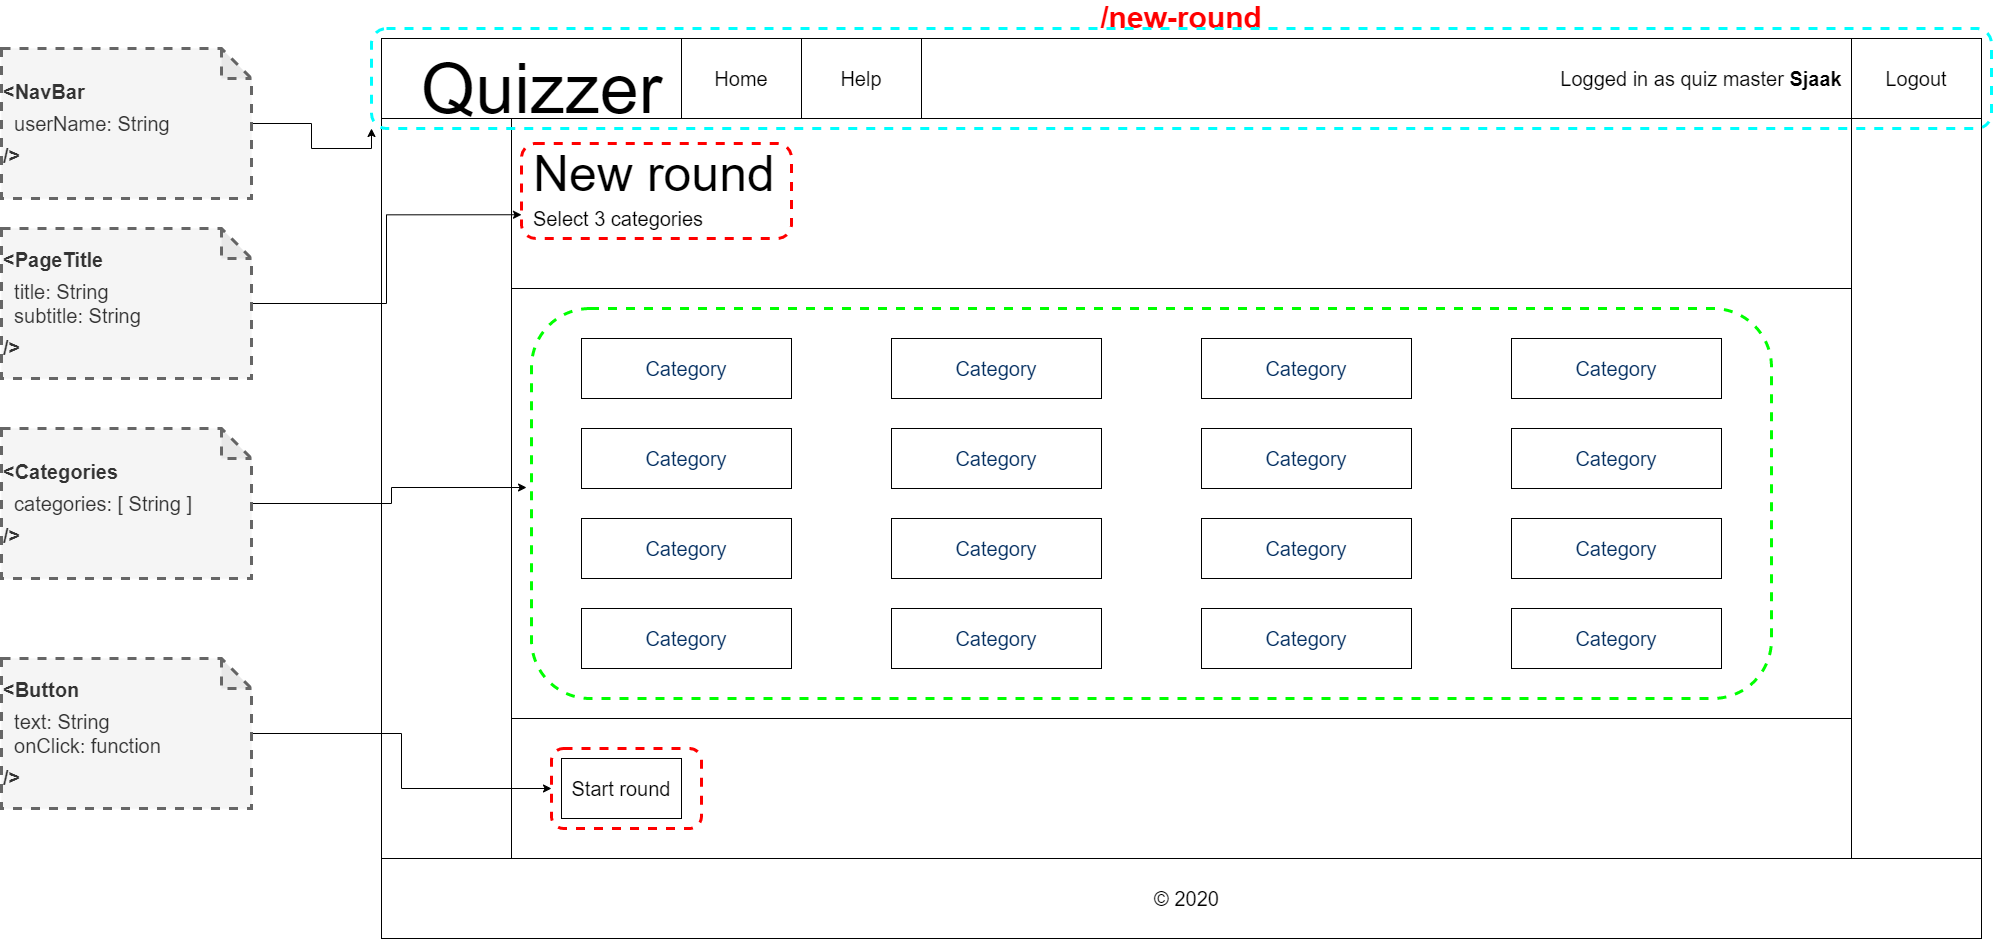

The diagram above was exported from draw.io. Its source (the exported page's mxGraphModel, read from the mxfile embedded in the PNG):
<mxGraphModel dx="3330" dy="4513" grid="1" gridSize="10" guides="1" tooltips="1" connect="1" arrows="1" fold="1" page="1" pageScale="1" pageWidth="1600" pageHeight="900" background="none" math="0" shadow="0">
  <root>
    <mxCell id="0" />
    <mxCell id="1" parent="0" />
    <mxCell id="Est8bNw1tjdF2t7d7YyS-18" value="" style="group" parent="1" vertex="1" connectable="0">
      <mxGeometry y="-2700" width="1600" height="900" as="geometry" />
    </mxCell>
    <mxCell id="OftNxyRWuHhCHEv8QF1R-1" value="&lt;font style=&quot;font-size: 30px&quot; color=&quot;#ff0000&quot;&gt;&lt;b&gt;/new-round&lt;/b&gt;&lt;/font&gt;" style="rounded=0;whiteSpace=wrap;html=1;labelPosition=center;verticalLabelPosition=top;align=center;verticalAlign=bottom;" parent="Est8bNw1tjdF2t7d7YyS-18" vertex="1">
      <mxGeometry width="1600" height="900" as="geometry" />
    </mxCell>
    <mxCell id="Est8bNw1tjdF2t7d7YyS-5" value="" style="rounded=0;whiteSpace=wrap;html=1;" parent="Est8bNw1tjdF2t7d7YyS-18" vertex="1">
      <mxGeometry width="1600" height="80" as="geometry" />
    </mxCell>
    <mxCell id="Est8bNw1tjdF2t7d7YyS-2" value="&lt;font style=&quot;font-size: 70px&quot;&gt;Quizzer&lt;/font&gt;" style="text;html=1;align=center;verticalAlign=middle;resizable=0;points=[];autosize=1;" parent="Est8bNw1tjdF2t7d7YyS-18" vertex="1">
      <mxGeometry x="30" y="30" width="260" height="40" as="geometry" />
    </mxCell>
    <mxCell id="Est8bNw1tjdF2t7d7YyS-9" value="" style="rounded=0;whiteSpace=wrap;html=1;" parent="Est8bNw1tjdF2t7d7YyS-18" vertex="1">
      <mxGeometry x="130" y="80" width="1340" height="740" as="geometry" />
    </mxCell>
    <mxCell id="Est8bNw1tjdF2t7d7YyS-10" value="" style="rounded=0;whiteSpace=wrap;html=1;" parent="Est8bNw1tjdF2t7d7YyS-18" vertex="1">
      <mxGeometry y="820" width="1600" height="80" as="geometry" />
    </mxCell>
    <mxCell id="Est8bNw1tjdF2t7d7YyS-11" value="&lt;font style=&quot;font-size: 20px&quot;&gt;© 2020&lt;/font&gt;" style="text;html=1;align=center;verticalAlign=middle;resizable=0;points=[];autosize=1;" parent="Est8bNw1tjdF2t7d7YyS-18" vertex="1">
      <mxGeometry x="765" y="850" width="80" height="20" as="geometry" />
    </mxCell>
    <mxCell id="Est8bNw1tjdF2t7d7YyS-15" value="Home" style="rounded=0;whiteSpace=wrap;html=1;fontSize=20;" parent="Est8bNw1tjdF2t7d7YyS-18" vertex="1">
      <mxGeometry x="300" width="120" height="80" as="geometry" />
    </mxCell>
    <mxCell id="Est8bNw1tjdF2t7d7YyS-16" value="Help" style="rounded=0;whiteSpace=wrap;html=1;fontSize=20;" parent="Est8bNw1tjdF2t7d7YyS-18" vertex="1">
      <mxGeometry x="420" width="120" height="80" as="geometry" />
    </mxCell>
    <mxCell id="x7alw233p6i9_YCFxXhZ-4" value="" style="rounded=0;whiteSpace=wrap;html=1;" parent="Est8bNw1tjdF2t7d7YyS-18" vertex="1">
      <mxGeometry x="130" y="80" width="1340" height="170" as="geometry" />
    </mxCell>
    <mxCell id="x7alw233p6i9_YCFxXhZ-3" value="&lt;span style=&quot;font-size: 20px&quot;&gt;Select 3 categories&lt;/span&gt;" style="text;html=1;strokeColor=none;fillColor=none;align=left;verticalAlign=middle;whiteSpace=wrap;rounded=0;" parent="Est8bNw1tjdF2t7d7YyS-18" vertex="1">
      <mxGeometry x="150" y="170" width="570" height="20" as="geometry" />
    </mxCell>
    <mxCell id="x7alw233p6i9_YCFxXhZ-2" value="&lt;font style=&quot;font-size: 50px&quot;&gt;New round&lt;/font&gt;" style="text;html=1;align=left;verticalAlign=middle;resizable=0;points=[];autosize=1;" parent="Est8bNw1tjdF2t7d7YyS-18" vertex="1">
      <mxGeometry x="150" y="120" width="260" height="30" as="geometry" />
    </mxCell>
    <mxCell id="x7alw233p6i9_YCFxXhZ-52" value="" style="rounded=0;whiteSpace=wrap;html=1;align=left;" parent="Est8bNw1tjdF2t7d7YyS-18" vertex="1">
      <mxGeometry x="130" y="250" width="1340" height="430" as="geometry" />
    </mxCell>
    <mxCell id="DsuffLEDCKIPQOBBuK-f-1" value="&lt;div style=&quot;text-align: right&quot;&gt;Logged in as quiz master &lt;b&gt;Sjaak&lt;/b&gt;&lt;/div&gt;" style="text;html=1;strokeColor=none;fillColor=none;align=center;verticalAlign=middle;whiteSpace=wrap;rounded=0;fontSize=20;" parent="Est8bNw1tjdF2t7d7YyS-18" vertex="1">
      <mxGeometry x="1170" y="30" width="300" height="20" as="geometry" />
    </mxCell>
    <mxCell id="1GDmjbEbf6oPlddbmfN6-1" value="Logout" style="rounded=0;whiteSpace=wrap;html=1;fontSize=20;" parent="Est8bNw1tjdF2t7d7YyS-18" vertex="1">
      <mxGeometry x="1470" width="130" height="80" as="geometry" />
    </mxCell>
    <mxCell id="gmF-ZJu9C05U58ZQuE1g-1" value="&lt;span style=&quot;color: rgb(3 , 47 , 98) ; font-family: , &amp;#34;consolas&amp;#34; , &amp;#34;liberation mono&amp;#34; , &amp;#34;menlo&amp;#34; , monospace ; background-color: rgb(255 , 255 , 255)&quot;&gt;&lt;font style=&quot;font-size: 20px&quot;&gt;Category&lt;/font&gt;&lt;/span&gt;" style="rounded=0;whiteSpace=wrap;html=1;" parent="Est8bNw1tjdF2t7d7YyS-18" vertex="1">
      <mxGeometry x="200" y="300" width="210" height="60" as="geometry" />
    </mxCell>
    <mxCell id="gmF-ZJu9C05U58ZQuE1g-2" value="&lt;span style=&quot;color: rgb(3 , 47 , 98) ; font-family: , &amp;#34;consolas&amp;#34; , &amp;#34;liberation mono&amp;#34; , &amp;#34;menlo&amp;#34; , monospace ; background-color: rgb(255 , 255 , 255)&quot;&gt;&lt;font style=&quot;font-size: 20px&quot;&gt;Category&lt;/font&gt;&lt;/span&gt;" style="rounded=0;whiteSpace=wrap;html=1;" parent="Est8bNw1tjdF2t7d7YyS-18" vertex="1">
      <mxGeometry x="510" y="300" width="210" height="60" as="geometry" />
    </mxCell>
    <mxCell id="gmF-ZJu9C05U58ZQuE1g-3" value="&lt;span style=&quot;color: rgb(3 , 47 , 98) ; font-family: , &amp;#34;consolas&amp;#34; , &amp;#34;liberation mono&amp;#34; , &amp;#34;menlo&amp;#34; , monospace ; background-color: rgb(255 , 255 , 255)&quot;&gt;&lt;font style=&quot;font-size: 20px&quot;&gt;Category&lt;/font&gt;&lt;/span&gt;" style="rounded=0;whiteSpace=wrap;html=1;" parent="Est8bNw1tjdF2t7d7YyS-18" vertex="1">
      <mxGeometry x="820" y="300" width="210" height="60" as="geometry" />
    </mxCell>
    <mxCell id="gmF-ZJu9C05U58ZQuE1g-4" value="&lt;span style=&quot;color: rgb(3 , 47 , 98) ; font-family: , &amp;#34;consolas&amp;#34; , &amp;#34;liberation mono&amp;#34; , &amp;#34;menlo&amp;#34; , monospace ; background-color: rgb(255 , 255 , 255)&quot;&gt;&lt;font style=&quot;font-size: 20px&quot;&gt;Category&lt;/font&gt;&lt;/span&gt;" style="rounded=0;whiteSpace=wrap;html=1;" parent="Est8bNw1tjdF2t7d7YyS-18" vertex="1">
      <mxGeometry x="1130" y="300" width="210" height="60" as="geometry" />
    </mxCell>
    <mxCell id="gmF-ZJu9C05U58ZQuE1g-5" value="&lt;span style=&quot;color: rgb(3 , 47 , 98) ; font-family: , &amp;#34;consolas&amp;#34; , &amp;#34;liberation mono&amp;#34; , &amp;#34;menlo&amp;#34; , monospace ; background-color: rgb(255 , 255 , 255)&quot;&gt;&lt;font style=&quot;font-size: 20px&quot;&gt;Category&lt;/font&gt;&lt;/span&gt;" style="rounded=0;whiteSpace=wrap;html=1;" parent="Est8bNw1tjdF2t7d7YyS-18" vertex="1">
      <mxGeometry x="200" y="300" width="210" height="60" as="geometry" />
    </mxCell>
    <mxCell id="gmF-ZJu9C05U58ZQuE1g-6" value="&lt;span style=&quot;color: rgb(3 , 47 , 98) ; font-family: , &amp;#34;consolas&amp;#34; , &amp;#34;liberation mono&amp;#34; , &amp;#34;menlo&amp;#34; , monospace ; background-color: rgb(255 , 255 , 255)&quot;&gt;&lt;font style=&quot;font-size: 20px&quot;&gt;Category&lt;/font&gt;&lt;/span&gt;" style="rounded=0;whiteSpace=wrap;html=1;" parent="Est8bNw1tjdF2t7d7YyS-18" vertex="1">
      <mxGeometry x="510" y="300" width="210" height="60" as="geometry" />
    </mxCell>
    <mxCell id="gmF-ZJu9C05U58ZQuE1g-12" value="&lt;span style=&quot;color: rgb(3 , 47 , 98) ; font-family: , &amp;#34;consolas&amp;#34; , &amp;#34;liberation mono&amp;#34; , &amp;#34;menlo&amp;#34; , monospace ; background-color: rgb(255 , 255 , 255)&quot;&gt;&lt;font style=&quot;font-size: 20px&quot;&gt;Category&lt;/font&gt;&lt;/span&gt;" style="rounded=0;whiteSpace=wrap;html=1;" parent="Est8bNw1tjdF2t7d7YyS-18" vertex="1">
      <mxGeometry x="200" y="390" width="210" height="60" as="geometry" />
    </mxCell>
    <mxCell id="gmF-ZJu9C05U58ZQuE1g-13" value="&lt;span style=&quot;color: rgb(3 , 47 , 98) ; font-family: , &amp;#34;consolas&amp;#34; , &amp;#34;liberation mono&amp;#34; , &amp;#34;menlo&amp;#34; , monospace ; background-color: rgb(255 , 255 , 255)&quot;&gt;&lt;font style=&quot;font-size: 20px&quot;&gt;Category&lt;/font&gt;&lt;/span&gt;" style="rounded=0;whiteSpace=wrap;html=1;" parent="Est8bNw1tjdF2t7d7YyS-18" vertex="1">
      <mxGeometry x="510" y="390" width="210" height="60" as="geometry" />
    </mxCell>
    <mxCell id="gmF-ZJu9C05U58ZQuE1g-14" value="&lt;span style=&quot;color: rgb(3 , 47 , 98) ; font-family: , &amp;#34;consolas&amp;#34; , &amp;#34;liberation mono&amp;#34; , &amp;#34;menlo&amp;#34; , monospace ; background-color: rgb(255 , 255 , 255)&quot;&gt;&lt;font style=&quot;font-size: 20px&quot;&gt;Category&lt;/font&gt;&lt;/span&gt;" style="rounded=0;whiteSpace=wrap;html=1;" parent="Est8bNw1tjdF2t7d7YyS-18" vertex="1">
      <mxGeometry x="820" y="390" width="210" height="60" as="geometry" />
    </mxCell>
    <mxCell id="gmF-ZJu9C05U58ZQuE1g-15" value="&lt;span style=&quot;color: rgb(3 , 47 , 98) ; font-family: , &amp;#34;consolas&amp;#34; , &amp;#34;liberation mono&amp;#34; , &amp;#34;menlo&amp;#34; , monospace ; background-color: rgb(255 , 255 , 255)&quot;&gt;&lt;font style=&quot;font-size: 20px&quot;&gt;Category&lt;/font&gt;&lt;/span&gt;" style="rounded=0;whiteSpace=wrap;html=1;" parent="Est8bNw1tjdF2t7d7YyS-18" vertex="1">
      <mxGeometry x="1130" y="390" width="210" height="60" as="geometry" />
    </mxCell>
    <mxCell id="gmF-ZJu9C05U58ZQuE1g-16" value="&lt;span style=&quot;color: rgb(3 , 47 , 98) ; font-family: , &amp;#34;consolas&amp;#34; , &amp;#34;liberation mono&amp;#34; , &amp;#34;menlo&amp;#34; , monospace ; background-color: rgb(255 , 255 , 255)&quot;&gt;&lt;font style=&quot;font-size: 20px&quot;&gt;Category&lt;/font&gt;&lt;/span&gt;" style="rounded=0;whiteSpace=wrap;html=1;" parent="Est8bNw1tjdF2t7d7YyS-18" vertex="1">
      <mxGeometry x="200" y="570" width="210" height="60" as="geometry" />
    </mxCell>
    <mxCell id="gmF-ZJu9C05U58ZQuE1g-17" value="&lt;span style=&quot;color: rgb(3 , 47 , 98) ; font-family: , &amp;#34;consolas&amp;#34; , &amp;#34;liberation mono&amp;#34; , &amp;#34;menlo&amp;#34; , monospace ; background-color: rgb(255 , 255 , 255)&quot;&gt;&lt;font style=&quot;font-size: 20px&quot;&gt;Category&lt;/font&gt;&lt;/span&gt;" style="rounded=0;whiteSpace=wrap;html=1;" parent="Est8bNw1tjdF2t7d7YyS-18" vertex="1">
      <mxGeometry x="510" y="570" width="210" height="60" as="geometry" />
    </mxCell>
    <mxCell id="gmF-ZJu9C05U58ZQuE1g-18" value="&lt;span style=&quot;color: rgb(3 , 47 , 98) ; font-family: , &amp;#34;consolas&amp;#34; , &amp;#34;liberation mono&amp;#34; , &amp;#34;menlo&amp;#34; , monospace ; background-color: rgb(255 , 255 , 255)&quot;&gt;&lt;font style=&quot;font-size: 20px&quot;&gt;Category&lt;/font&gt;&lt;/span&gt;" style="rounded=0;whiteSpace=wrap;html=1;" parent="Est8bNw1tjdF2t7d7YyS-18" vertex="1">
      <mxGeometry x="820" y="570" width="210" height="60" as="geometry" />
    </mxCell>
    <mxCell id="gmF-ZJu9C05U58ZQuE1g-19" value="&lt;span style=&quot;color: rgb(3 , 47 , 98) ; font-family: , &amp;#34;consolas&amp;#34; , &amp;#34;liberation mono&amp;#34; , &amp;#34;menlo&amp;#34; , monospace ; background-color: rgb(255 , 255 , 255)&quot;&gt;&lt;font style=&quot;font-size: 20px&quot;&gt;Category&lt;/font&gt;&lt;/span&gt;" style="rounded=0;whiteSpace=wrap;html=1;" parent="Est8bNw1tjdF2t7d7YyS-18" vertex="1">
      <mxGeometry x="1130" y="570" width="210" height="60" as="geometry" />
    </mxCell>
    <mxCell id="gmF-ZJu9C05U58ZQuE1g-20" value="&lt;span style=&quot;color: rgb(3 , 47 , 98) ; font-family: , &amp;#34;consolas&amp;#34; , &amp;#34;liberation mono&amp;#34; , &amp;#34;menlo&amp;#34; , monospace ; background-color: rgb(255 , 255 , 255)&quot;&gt;&lt;font style=&quot;font-size: 20px&quot;&gt;Category&lt;/font&gt;&lt;/span&gt;" style="rounded=0;whiteSpace=wrap;html=1;" parent="Est8bNw1tjdF2t7d7YyS-18" vertex="1">
      <mxGeometry x="200" y="480" width="210" height="60" as="geometry" />
    </mxCell>
    <mxCell id="gmF-ZJu9C05U58ZQuE1g-21" value="&lt;span style=&quot;color: rgb(3 , 47 , 98) ; font-family: , &amp;#34;consolas&amp;#34; , &amp;#34;liberation mono&amp;#34; , &amp;#34;menlo&amp;#34; , monospace ; background-color: rgb(255 , 255 , 255)&quot;&gt;&lt;font style=&quot;font-size: 20px&quot;&gt;Category&lt;/font&gt;&lt;/span&gt;" style="rounded=0;whiteSpace=wrap;html=1;" parent="Est8bNw1tjdF2t7d7YyS-18" vertex="1">
      <mxGeometry x="510" y="480" width="210" height="60" as="geometry" />
    </mxCell>
    <mxCell id="gmF-ZJu9C05U58ZQuE1g-22" value="&lt;span style=&quot;color: rgb(3 , 47 , 98) ; font-family: , &amp;#34;consolas&amp;#34; , &amp;#34;liberation mono&amp;#34; , &amp;#34;menlo&amp;#34; , monospace ; background-color: rgb(255 , 255 , 255)&quot;&gt;&lt;font style=&quot;font-size: 20px&quot;&gt;Category&lt;/font&gt;&lt;/span&gt;" style="rounded=0;whiteSpace=wrap;html=1;" parent="Est8bNw1tjdF2t7d7YyS-18" vertex="1">
      <mxGeometry x="820" y="480" width="210" height="60" as="geometry" />
    </mxCell>
    <mxCell id="gmF-ZJu9C05U58ZQuE1g-23" value="&lt;span style=&quot;color: rgb(3 , 47 , 98) ; font-family: , &amp;#34;consolas&amp;#34; , &amp;#34;liberation mono&amp;#34; , &amp;#34;menlo&amp;#34; , monospace ; background-color: rgb(255 , 255 , 255)&quot;&gt;&lt;font style=&quot;font-size: 20px&quot;&gt;Category&lt;/font&gt;&lt;/span&gt;" style="rounded=0;whiteSpace=wrap;html=1;" parent="Est8bNw1tjdF2t7d7YyS-18" vertex="1">
      <mxGeometry x="1130" y="480" width="210" height="60" as="geometry" />
    </mxCell>
    <mxCell id="gmF-ZJu9C05U58ZQuE1g-36" value="&lt;font style=&quot;font-size: 20px&quot;&gt;Start round&lt;/font&gt;" style="rounded=0;whiteSpace=wrap;html=1;" parent="Est8bNw1tjdF2t7d7YyS-18" vertex="1">
      <mxGeometry x="180" y="720" width="120" height="60" as="geometry" />
    </mxCell>
    <mxCell id="xbnTqNvqxU9412oJbjM9-2" value="" style="rounded=1;whiteSpace=wrap;html=1;dashed=1;strokeWidth=3;fillColor=none;strokeColor=#00FF00;" parent="Est8bNw1tjdF2t7d7YyS-18" vertex="1">
      <mxGeometry x="150" y="270" width="1240" height="390" as="geometry" />
    </mxCell>
    <mxCell id="xbnTqNvqxU9412oJbjM9-3" value="" style="rounded=1;whiteSpace=wrap;html=1;dashed=1;strokeWidth=3;fillColor=none;strokeColor=#FF0000;" parent="Est8bNw1tjdF2t7d7YyS-18" vertex="1">
      <mxGeometry x="170" y="710" width="150" height="80" as="geometry" />
    </mxCell>
    <mxCell id="LDHzk3h9jaPil7niyV64-2" value="" style="rounded=1;whiteSpace=wrap;html=1;fillColor=none;dashed=1;strokeWidth=3;strokeColor=#FF0000;" vertex="1" parent="Est8bNw1tjdF2t7d7YyS-18">
      <mxGeometry x="140" y="105" width="270" height="95" as="geometry" />
    </mxCell>
    <mxCell id="xbnTqNvqxU9412oJbjM9-1" value="" style="rounded=1;whiteSpace=wrap;html=1;fillColor=none;dashed=1;strokeColor=#00FFFF;strokeWidth=3;" parent="1" vertex="1">
      <mxGeometry x="-10" y="-2710" width="1620" height="100" as="geometry" />
    </mxCell>
    <mxCell id="xbnTqNvqxU9412oJbjM9-6" style="edgeStyle=orthogonalEdgeStyle;rounded=0;orthogonalLoop=1;jettySize=auto;html=1;entryX=0;entryY=1;entryDx=0;entryDy=0;" parent="1" source="xbnTqNvqxU9412oJbjM9-4" target="xbnTqNvqxU9412oJbjM9-1" edge="1">
      <mxGeometry relative="1" as="geometry" />
    </mxCell>
    <mxCell id="xbnTqNvqxU9412oJbjM9-4" value="&lt;b style=&quot;color: rgb(51 , 51 , 51) ; font-size: 20px&quot;&gt;&amp;lt;NavBar&lt;/b&gt;&lt;br style=&quot;color: rgb(51 , 51 , 51) ; font-size: 20px&quot;&gt;&lt;span style=&quot;color: rgb(51 , 51 , 51) ; font-size: 20px&quot;&gt;&amp;nbsp; userName: String&amp;nbsp;&amp;nbsp;&lt;/span&gt;&lt;br style=&quot;color: rgb(51 , 51 , 51) ; font-size: 20px&quot;&gt;&lt;div&gt;&lt;b style=&quot;color: rgb(51 , 51 , 51) ; font-size: 20px&quot;&gt;/&amp;gt;&lt;/b&gt;&lt;/div&gt;" style="shape=note;whiteSpace=wrap;html=1;backgroundOutline=1;darkOpacity=0.05;dashed=1;strokeWidth=3;fillColor=#f5f5f5;align=left;strokeColor=#666666;fontColor=#333333;" parent="1" vertex="1">
      <mxGeometry x="-380" y="-2690" width="250" height="150" as="geometry" />
    </mxCell>
    <mxCell id="xbnTqNvqxU9412oJbjM9-8" style="edgeStyle=orthogonalEdgeStyle;rounded=0;orthogonalLoop=1;jettySize=auto;html=1;entryX=-0.004;entryY=0.459;entryDx=0;entryDy=0;entryPerimeter=0;" parent="1" source="xbnTqNvqxU9412oJbjM9-7" target="xbnTqNvqxU9412oJbjM9-2" edge="1">
      <mxGeometry relative="1" as="geometry" />
    </mxCell>
    <mxCell id="xbnTqNvqxU9412oJbjM9-7" value="&lt;b style=&quot;color: rgb(51 , 51 , 51) ; font-size: 20px&quot;&gt;&amp;lt;Categories&lt;/b&gt;&lt;br style=&quot;color: rgb(51 , 51 , 51) ; font-size: 20px&quot;&gt;&lt;span style=&quot;color: rgb(51 , 51 , 51) ; font-size: 20px&quot;&gt;&amp;nbsp; categories: [ String ]&amp;nbsp;&amp;nbsp;&lt;/span&gt;&lt;br style=&quot;color: rgb(51 , 51 , 51) ; font-size: 20px&quot;&gt;&lt;div&gt;&lt;b style=&quot;color: rgb(51 , 51 , 51) ; font-size: 20px&quot;&gt;/&amp;gt;&lt;/b&gt;&lt;/div&gt;" style="shape=note;whiteSpace=wrap;html=1;backgroundOutline=1;darkOpacity=0.05;dashed=1;strokeWidth=3;fillColor=#f5f5f5;align=left;strokeColor=#666666;fontColor=#333333;" parent="1" vertex="1">
      <mxGeometry x="-380" y="-2310" width="250" height="150" as="geometry" />
    </mxCell>
    <mxCell id="xbnTqNvqxU9412oJbjM9-10" style="edgeStyle=orthogonalEdgeStyle;rounded=0;orthogonalLoop=1;jettySize=auto;html=1;" parent="1" source="xbnTqNvqxU9412oJbjM9-9" target="xbnTqNvqxU9412oJbjM9-3" edge="1">
      <mxGeometry relative="1" as="geometry" />
    </mxCell>
    <mxCell id="xbnTqNvqxU9412oJbjM9-9" value="&lt;b style=&quot;color: rgb(51 , 51 , 51) ; font-size: 20px&quot;&gt;&amp;lt;Button&lt;/b&gt;&lt;br style=&quot;color: rgb(51 , 51 , 51) ; font-size: 20px&quot;&gt;&lt;span style=&quot;color: rgb(51 , 51 , 51) ; font-size: 20px&quot;&gt;&amp;nbsp; text: String&lt;br&gt;&amp;nbsp; onClick: function&amp;nbsp;&amp;nbsp;&lt;/span&gt;&lt;br style=&quot;color: rgb(51 , 51 , 51) ; font-size: 20px&quot;&gt;&lt;div&gt;&lt;b style=&quot;color: rgb(51 , 51 , 51) ; font-size: 20px&quot;&gt;/&amp;gt;&lt;/b&gt;&lt;/div&gt;" style="shape=note;whiteSpace=wrap;html=1;backgroundOutline=1;darkOpacity=0.05;dashed=1;strokeWidth=3;fillColor=#f5f5f5;align=left;strokeColor=#666666;fontColor=#333333;" parent="1" vertex="1">
      <mxGeometry x="-380" y="-2080" width="250" height="150" as="geometry" />
    </mxCell>
    <mxCell id="LDHzk3h9jaPil7niyV64-3" style="edgeStyle=orthogonalEdgeStyle;rounded=0;orthogonalLoop=1;jettySize=auto;html=1;entryX=0;entryY=0.75;entryDx=0;entryDy=0;" edge="1" parent="1" source="LDHzk3h9jaPil7niyV64-1" target="LDHzk3h9jaPil7niyV64-2">
      <mxGeometry relative="1" as="geometry" />
    </mxCell>
    <mxCell id="LDHzk3h9jaPil7niyV64-1" value="&lt;b style=&quot;color: rgb(51 , 51 , 51) ; font-size: 20px&quot;&gt;&amp;lt;PageTitle&lt;/b&gt;&lt;br style=&quot;color: rgb(51 , 51 , 51) ; font-size: 20px&quot;&gt;&lt;span style=&quot;color: rgb(51 , 51 , 51) ; font-size: 20px&quot;&gt;&amp;nbsp; title: String&lt;br&gt;&amp;nbsp; subtitle: String&amp;nbsp;&amp;nbsp;&lt;/span&gt;&lt;br style=&quot;color: rgb(51 , 51 , 51) ; font-size: 20px&quot;&gt;&lt;div&gt;&lt;b style=&quot;color: rgb(51 , 51 , 51) ; font-size: 20px&quot;&gt;/&amp;gt;&lt;/b&gt;&lt;/div&gt;" style="shape=note;whiteSpace=wrap;html=1;backgroundOutline=1;darkOpacity=0.05;dashed=1;strokeWidth=3;fillColor=#f5f5f5;align=left;strokeColor=#666666;fontColor=#333333;" vertex="1" parent="1">
      <mxGeometry x="-380" y="-2510" width="250" height="150" as="geometry" />
    </mxCell>
  </root>
</mxGraphModel>